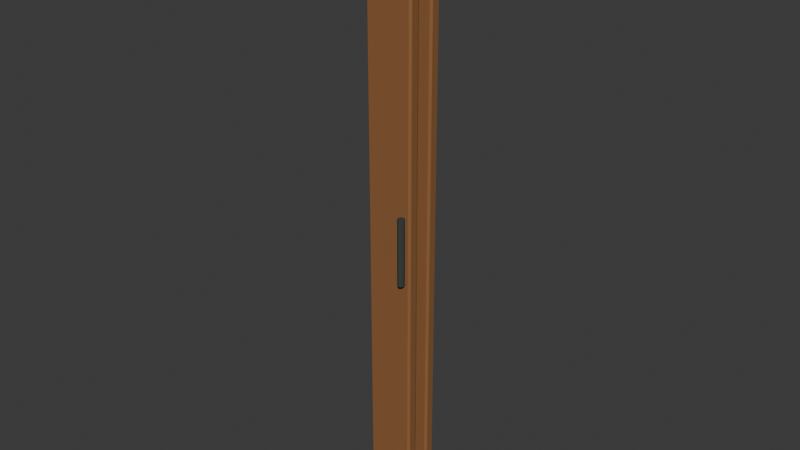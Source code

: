 # Source: hall_door_leaves.blend  (saved by Blender 5.2.45; exported with 4.5.12 LTS)
import bpy
from mathutils import Matrix  # noqa: F401  (used for matrix-valued properties, if any)

bpy.ops.wm.read_factory_settings(use_empty=True)
scene = bpy.context.scene
scene.name = 'Scene'

# ---- collections
col_collection = bpy.data.collections.new('Collection'); scene.collection.children.link(col_collection)

# ---- materials (node trees are filled in below, after node groups)
mat_honey_teak = bpy.data.materials.new('Honey teak')
mat_honey_teak.diffuse_color = (0.2831, 0.1248, 0.04667, 1.0)
mat_charcoal_iron = bpy.data.materials.new('Charcoal iron')
mat_charcoal_iron.diffuse_color = (0.04374, 0.05781, 0.05127, 1.0)

# ---- material node trees
mat_honey_teak.use_nodes = True; mat_honey_teak.node_tree.nodes.clear()
_N = mat_honey_teak.node_tree.nodes; _L = mat_honey_teak.node_tree.links
n0 = _N.new('ShaderNodeBsdfPrincipled'); n0.name = 'Principled BSDF'; n0.location = (-200, 100)
n0.inputs[0].default_value = (0.2831, 0.1248, 0.04667, 1.0)
n0.inputs[2].default_value = 0.75
n0.inputs[10].default_value = 0.005
n0.inputs[13].default_value = 0.25
n1 = _N.new('ShaderNodeOutputMaterial'); n1.name = 'Material Output'; n1.location = (200, 100)
_L.new(n0.outputs[0], n1.inputs[0])
n1.is_active_output = True
mat_charcoal_iron.use_nodes = True; mat_charcoal_iron.node_tree.nodes.clear()
_N = mat_charcoal_iron.node_tree.nodes; _L = mat_charcoal_iron.node_tree.links
n0 = _N.new('ShaderNodeBsdfPrincipled'); n0.name = 'Principled BSDF'; n0.location = (-200, 100)
n0.inputs[0].default_value = (0.04374, 0.05781, 0.05127, 1.0)
n0.inputs[2].default_value = 0.75
n0.inputs[10].default_value = 0.005
n0.inputs[13].default_value = 0.25
n1 = _N.new('ShaderNodeOutputMaterial'); n1.name = 'Material Output'; n1.location = (200, 100)
_L.new(n0.outputs[0], n1.inputs[0])
n1.is_active_output = True

# ---- world
world_world = bpy.data.worlds.new('World'); scene.world = world_world
world_world.use_nodes = True; world_world.node_tree.nodes.clear()
_N = world_world.node_tree.nodes; _L = world_world.node_tree.links
n0 = _N.new('ShaderNodeOutputWorld'); n0.name = 'World Output'; n0.location = (200, 100)
n1 = _N.new('ShaderNodeBackground'); n1.name = 'Background'; n1.location = (-200, 100)
n1.inputs[0].default_value = (0.05088, 0.05088, 0.05088, 1.0)
_L.new(n1.outputs[0], n0.inputs[0])
n0.is_active_output = True
world_world.color = (0.05088, 0.05088, 0.05088)
world_world.sun_shadow_jitter_overblur = 0.0

# ---- meshes
me_cube_077 = bpy.data.meshes.new('Cube.077')
me_cube_077.from_pydata([(-0.115, -0.02, -1.6), (-0.115, -0.03, -1.59), (-0.125, -0.02, -1.59), (-0.115, -0.03, 1.59), (-0.115, -0.02, 1.6), (-0.125, -0.02, 1.59), (-0.115, 0.02, -1.6), (-0.125, 0.02, -1.59), (-0.115, 0.03, -1.59), (-0.115, 0.02, 1.6), (-0.115, 0.03, 1.59), (-0.125, 0.02, 1.59), (0.115, -0.02, -1.6), (0.125, -0.02, -1.59), (0.115, -0.03, -1.59), (0.115, -0.02, 1.6), (0.115, -0.03, 1.59), (0.125, -0.02, 1.59), (0.115, 0.02, -1.6), (0.115, 0.03, -1.59), (0.125, 0.02, -1.59), (0.115, 0.02, 1.6), (0.125, 0.02, 1.59), (0.115, 0.03, 1.59)], [], [(0, 1, 2), (3, 4, 5), (6, 7, 8), (9, 10, 11), (12, 13, 14), (15, 16, 17), (18, 19, 20), (21, 22, 23), (6, 0, 2, 7), (1, 3, 5, 2), (4, 9, 11, 5), (10, 8, 7, 11), (18, 6, 8, 19), (9, 21, 23, 10), (22, 20, 19, 23), (12, 18, 20, 13), (21, 15, 17, 22), (16, 14, 13, 17), (0, 12, 14, 1), (15, 4, 3, 16), (6, 18, 12, 0), (2, 5, 11, 7), (14, 16, 3, 1), (21, 9, 4, 15), (8, 10, 23, 19), (20, 22, 17, 13)])
_uv = me_cube_077.uv_layers.new(name='UVMap')
_uv.uv.foreach_set('vector', [0.135, 0.7083, 0.135, 0.75, 0.125, 0.7083, 0.6242, 0.99, 0.625, 0.99, 0.6242, 1.0, 0.135, 0.5417, 0.125, 0.5417, 0.135, 0.5, 0.625, 0.2428, 0.6242, 0.26, 0.6242, 0.2187, 0.365, 0.7083, 0.3756, 0.7083, 0.3704, 0.755, 0.63, 0.7342, 0.6242, 0.76, 0.6242, 0.7187, 0.365, 0.5417, 0.3704, 0.495, 0.3756, 0.5417, 0.63, 0.5287, 0.6242, 0.5417, 0.6242, 0.4925, 0.135, 0.5417, 0.135, 0.7083, 0.125, 0.7083, 0.125, 0.5417, 0.3758, 0.0, 0.6242, 0.0, 0.6242, 0.04167, 0.3758, 0.04167, 0.625, 0.04167, 0.625, 0.2428, 0.6242, 0.2187, 0.6242, 0.04167, 0.6242, 0.26, 0.3758, 0.26, 0.3758, 0.2083, 0.6242, 0.2187, 0.365, 0.5417, 0.135, 0.5417, 0.135, 0.5, 0.3704, 0.495, 0.625, 0.2428, 0.63, 0.5287, 0.6242, 0.4925, 0.6242, 0.26, 0.6242, 0.5417, 0.3756, 0.5417, 0.3704, 0.495, 0.6242, 0.4925, 0.365, 0.7083, 0.365, 0.5417, 0.3756, 0.5417, 0.3756, 0.7083, 0.63, 0.5287, 0.63, 0.7342, 0.6242, 0.7187, 0.6242, 0.5417, 0.6242, 0.76, 0.3704, 0.755, 0.3756, 0.7083, 0.6242, 0.7187, 0.135, 0.7083, 0.365, 0.7083, 0.3704, 0.755, 0.135, 0.75, 0.63, 0.7342, 0.625, 0.99, 0.6242, 0.99, 0.6242, 0.76, 0.135, 0.5417, 0.365, 0.5417, 0.365, 0.7083, 0.135, 0.7083, 0.3758, 0.04167, 0.6242, 0.04167, 0.6242, 0.2187, 0.3758, 0.2083, 0.3704, 0.755, 0.6242, 0.76, 0.6242, 0.99, 0.3758, 0.99, 0.63, 0.5287, 0.865, 0.5417, 0.865, 0.7083, 0.63, 0.7342, 0.3758, 0.26, 0.6242, 0.26, 0.6242, 0.4925, 0.3704, 0.495, 0.3756, 0.5417, 0.6242, 0.5417, 0.6242, 0.7187, 0.3756, 0.7083])
me_cube_077.materials.append(mat_honey_teak)
me_cube_077.update()
me_cube_077.normals_split_custom_set([tuple(v) for v in zip(*[iter([-0.5774, -0.5773, -0.5773, -0.5774, -0.5773, -0.5773, -0.5774, -0.5773, -0.5773, -0.5774, -0.5773, 0.5773, -0.5774, -0.5773, 0.5773, -0.5774, -0.5773, 0.5773, -0.5774, 0.5773, -0.5773, -0.5774, 0.5773, -0.5773, -0.5774, 0.5773, -0.5773, -0.5774, 0.5773, 0.5773, -0.5774, 0.5773, 0.5773, -0.5774, 0.5773, 0.5773, 0.5774, -0.5773, -0.5773, 0.5774, -0.5773, -0.5773, 0.5774, -0.5773, -0.5773, 0.5774, -0.5773, 0.5773, 0.5774, -0.5773, 0.5773, 0.5774, -0.5773, 0.5773, 0.5774, 0.5773, -0.5773, 0.5774, 0.5773, -0.5773, 0.5774, 0.5773, -0.5773, 0.5774, 0.5773, 0.5773, 0.5774, 0.5773, 0.5773, 0.5774, 0.5773, 0.5773, -0.7071, 0.0, -0.7071, -0.7071, 0.0, -0.7071, -0.7071, 0.0, -0.7071, -0.7071, 0.0, -0.7071, -0.7071, -0.7071, 0.0, -0.7071, -0.7071, 0.0, -0.7071, -0.7071, 0.0, -0.7071, -0.7071, 0.0, -0.7071, 0.0, 0.7071, -0.7071, 0.0, 0.7071, -0.7071, 0.0, 0.7071, -0.7071, 0.0, 0.7071, -0.7071, 0.7071, 0.0, -0.7071, 0.7071, 0.0, -0.7071, 0.7071, 0.0, -0.7071, 0.7071, 0.0, 0.0, 0.7071, -0.7071, 0.0, 0.7071, -0.7071, 0.0, 0.7071, -0.7071, 0.0, 0.7071, -0.7071, 0.0, 0.7071, 0.7071, 0.0, 0.7071, 0.7071, 0.0, 0.7071, 0.7071, 0.0, 0.7071, 0.7071, 0.7071, 0.7071, 0.0, 0.7071, 0.7071, 0.0, 0.7071, 0.7071, 0.0, 0.7071, 0.7071, 0.0, 0.7071, 0.0, -0.7071, 0.7071, 0.0, -0.7071, 0.7071, 0.0, -0.7071, 0.7071, 0.0, -0.7071, 0.7071, 0.0, 0.7071, 0.7071, 0.0, 0.7071, 0.7071, 0.0, 0.7071, 0.7071, 0.0, 0.7071, 0.7071, -0.7071, 0.0, 0.7071, -0.7071, 0.0, 0.7071, -0.7071, 0.0, 0.7071, -0.7071, 0.0, 0.0, -0.7071, -0.7071, 0.0, -0.7071, -0.7071, 0.0, -0.7071, -0.7071, 0.0, -0.7071, -0.7071, 0.0, -0.7071, 0.7071, 0.0, -0.7071, 0.7071, 0.0, -0.7071, 0.7071, 0.0, -0.7071, 0.7071, 0.0, 0.0, -1.0, 0.0, 0.0, -1.0, 0.0, 0.0, -1.0, 0.0, 0.0, -1.0, -1.0, 0.0, 0.0, -1.0, 0.0, 0.0, -1.0, 0.0, 0.0, -1.0, 0.0, 0.0, 0.0, -1.0, 0.0, 0.0, -1.0, 0.0, 0.0, -1.0, 0.0, 0.0, -1.0, 0.0, 0.0, 0.0, 1.0, 0.0, 0.0, 1.0, 0.0, 0.0, 1.0, 0.0, 0.0, 1.0, 0.0, 1.0, 0.0, 0.0, 1.0, 0.0, 0.0, 1.0, 0.0, 0.0, 1.0, 0.0, 1.0, 0.0, 0.0, 1.0, 0.0, 0.0, 1.0, 0.0, 0.0, 1.0, 0.0, 0.0])] * 3)])
me_cube_078 = bpy.data.meshes.new('Cube.078')
me_cube_078.from_pydata([(-0.115, -0.02, -1.6), (-0.115, -0.03, -1.59), (-0.125, -0.02, -1.59), (-0.115, -0.03, 1.59), (-0.115, -0.02, 1.6), (-0.125, -0.02, 1.59), (-0.115, 0.02, -1.6), (-0.125, 0.02, -1.59), (-0.115, 0.03, -1.59), (-0.115, 0.02, 1.6), (-0.115, 0.03, 1.59), (-0.125, 0.02, 1.59), (0.115, -0.02, -1.6), (0.125, -0.02, -1.59), (0.115, -0.03, -1.59), (0.115, -0.02, 1.6), (0.115, -0.03, 1.59), (0.125, -0.02, 1.59), (0.115, 0.02, -1.6), (0.115, 0.03, -1.59), (0.125, 0.02, -1.59), (0.115, 0.02, 1.6), (0.125, 0.02, 1.59), (0.115, 0.03, 1.59)], [], [(0, 1, 2), (3, 4, 5), (6, 7, 8), (9, 10, 11), (12, 13, 14), (15, 16, 17), (18, 19, 20), (21, 22, 23), (6, 0, 2, 7), (1, 3, 5, 2), (4, 9, 11, 5), (10, 8, 7, 11), (18, 6, 8, 19), (9, 21, 23, 10), (22, 20, 19, 23), (12, 18, 20, 13), (21, 15, 17, 22), (16, 14, 13, 17), (0, 12, 14, 1), (15, 4, 3, 16), (6, 18, 12, 0), (2, 5, 11, 7), (14, 16, 3, 1), (21, 9, 4, 15), (8, 10, 23, 19), (20, 22, 17, 13)])
_uv = me_cube_078.uv_layers.new(name='UVMap')
_uv.uv.foreach_set('vector', [0.135, 0.7083, 0.135, 0.75, 0.125, 0.7083, 0.6242, 0.99, 0.625, 0.99, 0.6242, 1.0, 0.135, 0.5417, 0.125, 0.5417, 0.135, 0.5, 0.625, 0.2428, 0.6242, 0.26, 0.6242, 0.2188, 0.365, 0.7083, 0.3756, 0.7083, 0.3704, 0.755, 0.63, 0.7342, 0.6242, 0.76, 0.6242, 0.7187, 0.365, 0.5417, 0.3704, 0.495, 0.3756, 0.5417, 0.63, 0.5288, 0.6242, 0.5417, 0.6242, 0.4925, 0.135, 0.5417, 0.135, 0.7083, 0.125, 0.7083, 0.125, 0.5417, 0.3758, 0.0, 0.6242, 0.0, 0.6242, 0.04167, 0.3758, 0.04167, 0.625, 0.04167, 0.625, 0.2428, 0.6242, 0.2188, 0.6242, 0.04167, 0.6242, 0.26, 0.3758, 0.26, 0.3758, 0.2083, 0.6242, 0.2188, 0.365, 0.5417, 0.135, 0.5417, 0.135, 0.5, 0.3704, 0.495, 0.625, 0.2428, 0.63, 0.5288, 0.6242, 0.4925, 0.6242, 0.26, 0.6242, 0.5417, 0.3756, 0.5417, 0.3704, 0.495, 0.6242, 0.4925, 0.365, 0.7083, 0.365, 0.5417, 0.3756, 0.5417, 0.3756, 0.7083, 0.63, 0.5288, 0.63, 0.7342, 0.6242, 0.7187, 0.6242, 0.5417, 0.6242, 0.76, 0.3704, 0.755, 0.3756, 0.7083, 0.6242, 0.7187, 0.135, 0.7083, 0.365, 0.7083, 0.3704, 0.755, 0.135, 0.75, 0.63, 0.7342, 0.625, 0.99, 0.6242, 0.99, 0.6242, 0.76, 0.135, 0.5417, 0.365, 0.5417, 0.365, 0.7083, 0.135, 0.7083, 0.3758, 0.04167, 0.6242, 0.04167, 0.6242, 0.2188, 0.3758, 0.2083, 0.3704, 0.755, 0.6242, 0.76, 0.6242, 0.99, 0.3758, 0.99, 0.63, 0.5288, 0.865, 0.5417, 0.865, 0.7083, 0.63, 0.7342, 0.3758, 0.26, 0.6242, 0.26, 0.6242, 0.4925, 0.3704, 0.495, 0.3756, 0.5417, 0.6242, 0.5417, 0.6242, 0.7187, 0.3756, 0.7083])
me_cube_078.materials.append(mat_honey_teak)
me_cube_078.update()
me_cube_078.normals_split_custom_set([tuple(v) for v in zip(*[iter([-0.5774, -0.5773, -0.5773, -0.5774, -0.5773, -0.5773, -0.5774, -0.5773, -0.5773, -0.5774, -0.5773, 0.5773, -0.5774, -0.5773, 0.5773, -0.5774, -0.5773, 0.5773, -0.5774, 0.5773, -0.5773, -0.5774, 0.5773, -0.5773, -0.5774, 0.5773, -0.5773, -0.5774, 0.5773, 0.5773, -0.5774, 0.5773, 0.5773, -0.5774, 0.5773, 0.5773, 0.5774, -0.5773, -0.5773, 0.5774, -0.5773, -0.5773, 0.5774, -0.5773, -0.5773, 0.5774, -0.5773, 0.5773, 0.5774, -0.5773, 0.5773, 0.5774, -0.5773, 0.5773, 0.5774, 0.5773, -0.5773, 0.5774, 0.5773, -0.5773, 0.5774, 0.5773, -0.5773, 0.5774, 0.5773, 0.5773, 0.5774, 0.5773, 0.5773, 0.5774, 0.5773, 0.5773, -0.7071, 0.0, -0.7071, -0.7071, 0.0, -0.7071, -0.7071, 0.0, -0.7071, -0.7071, 0.0, -0.7071, -0.7071, -0.7071, 0.0, -0.7071, -0.7071, 0.0, -0.7071, -0.7071, 0.0, -0.7071, -0.7071, 0.0, -0.7071, 0.0, 0.7071, -0.7071, 0.0, 0.7071, -0.7071, 0.0, 0.7071, -0.7071, 0.0, 0.7071, -0.7071, 0.7071, 0.0, -0.7071, 0.7071, 0.0, -0.7071, 0.7071, 0.0, -0.7071, 0.7071, 0.0, 0.0, 0.7071, -0.7071, 0.0, 0.7071, -0.7071, 0.0, 0.7071, -0.7071, 0.0, 0.7071, -0.7071, 0.0, 0.7071, 0.7071, 0.0, 0.7071, 0.7071, 0.0, 0.7071, 0.7071, 0.0, 0.7071, 0.7071, 0.7071, 0.7071, 0.0, 0.7071, 0.7071, 0.0, 0.7071, 0.7071, 0.0, 0.7071, 0.7071, 0.0, 0.7071, 0.0, -0.7071, 0.7071, 0.0, -0.7071, 0.7071, 0.0, -0.7071, 0.7071, 0.0, -0.7071, 0.7071, 0.0, 0.7071, 0.7071, 0.0, 0.7071, 0.7071, 0.0, 0.7071, 0.7071, 0.0, 0.7071, 0.7071, -0.7071, 0.0, 0.7071, -0.7071, 0.0, 0.7071, -0.7071, 0.0, 0.7071, -0.7071, 0.0, 0.0, -0.7071, -0.7071, 0.0, -0.7071, -0.7071, 0.0, -0.7071, -0.7071, 0.0, -0.7071, -0.7071, 0.0, -0.7071, 0.7071, 0.0, -0.7071, 0.7071, 0.0, -0.7071, 0.7071, 0.0, -0.7071, 0.7071, 0.0, 0.0, -1.0, 0.0, 0.0, -1.0, 0.0, 0.0, -1.0, 0.0, 0.0, -1.0, -1.0, 0.0, 0.0, -1.0, 0.0, 0.0, -1.0, 0.0, 0.0, -1.0, 0.0, 0.0, 0.0, -1.0, 0.0, 0.0, -1.0, 0.0, 0.0, -1.0, 0.0, 0.0, -1.0, 0.0, 0.0, 0.0, 1.0, 0.0, 0.0, 1.0, 0.0, 0.0, 1.0, 0.0, 0.0, 1.0, 0.0, 1.0, 0.0, 0.0, 1.0, 0.0, 0.0, 1.0, 0.0, 0.0, 1.0, 0.0, 1.0, 0.0, 0.0, 1.0, 0.0, 0.0, 1.0, 0.0, 0.0, 1.0, 0.0, 0.0])] * 3)])
me_cone_028 = bpy.data.meshes.new('Cone.028')
me_cone_028.from_pydata([(0.0, 0.018, -0.175), (0.0, 0.018, 0.175), (0.01273, 0.01273, -0.175), (0.01273, 0.01273, 0.175), (0.018, 0.0, -0.175), (0.018, 0.0, 0.175), (0.01273, -0.01273, -0.175), (0.01273, -0.01273, 0.175), (0.0, -0.018, -0.175), (0.0, -0.018, 0.175), (-0.01273, -0.01273, -0.175), (-0.01273, -0.01273, 0.175), (-0.018, 0.0, -0.175), (-0.018, 0.0, 0.175), (-0.01273, 0.01273, -0.175), (-0.01273, 0.01273, 0.175)], [], [(0, 1, 3, 2), (2, 3, 5, 4), (4, 5, 7, 6), (6, 7, 9, 8), (8, 9, 11, 10), (10, 11, 13, 12), (3, 1, 15, 13, 11, 9, 7, 5), (12, 13, 15, 14), (14, 15, 1, 0), (0, 2, 4, 6, 8, 10, 12, 14)])
_uv = me_cone_028.uv_layers.new(name='UVMap')
_uv.uv.foreach_set('vector', [1.0, 0.5, 1.0, 1.0, 0.875, 1.0, 0.875, 0.5, 0.875, 0.5, 0.875, 1.0, 0.75, 1.0, 0.75, 0.5, 0.75, 0.5, 0.75, 1.0, 0.625, 1.0, 0.625, 0.5, 0.625, 0.5, 0.625, 1.0, 0.5, 1.0, 0.5, 0.5, 0.5, 0.5, 0.5, 1.0, 0.375, 1.0, 0.375, 0.5, 0.375, 0.5, 0.375, 1.0, 0.25, 1.0, 0.25, 0.5, 0.4197, 0.4197, 0.25, 0.49, 0.08029, 0.4197, 0.01, 0.25, 0.08029, 0.08029, 0.25, 0.01, 0.4197, 0.08029, 0.49, 0.25, 0.25, 0.5, 0.25, 1.0, 0.125, 1.0, 0.125, 0.5, 0.125, 0.5, 0.125, 1.0, 0.0, 1.0, 0.0, 0.5, 0.75, 0.49, 0.9197, 0.4197, 0.99, 0.25, 0.9197, 0.08029, 0.75, 0.01, 0.5803, 0.08029, 0.51, 0.25, 0.5803, 0.4197])
me_cone_028.materials.append(mat_charcoal_iron)
me_cone_028.update()

# ---- objects
ob_folded_teak_leaf = bpy.data.objects.new('Folded teak leaf', me_cube_077)
ob_folded_teak_leaf_001 = bpy.data.objects.new('Folded teak leaf.001', me_cube_078)
ob_folded_handle = bpy.data.objects.new('Folded handle', me_cone_028)
ob_hall_door_leaves = bpy.data.objects.new('hall_door_leaves', None)

# ---- transforms, parenting, visibility, modifiers, constraints
ob_folded_teak_leaf.parent = ob_hall_door_leaves
ob_folded_teak_leaf.location = (0.0, -0.07, 1.6)
ob_folded_teak_leaf_001.parent = ob_hall_door_leaves
ob_folded_teak_leaf_001.location = (0.0, 0.07, 1.6)
ob_folded_handle.parent = ob_hall_door_leaves
ob_folded_handle.location = (0.09, -0.12, 1.525)
ob_folded_handle.rotation_euler = (0.0, -0.0, -3.142)
ob_hall_door_leaves.location = (0.0, 0.0, 0.0)

# ---- collection membership
col_collection.objects.link(ob_folded_teak_leaf)
col_collection.objects.link(ob_folded_teak_leaf_001)
col_collection.objects.link(ob_folded_handle)
col_collection.objects.link(ob_hall_door_leaves)

# ---- scene / render settings (as saved in the file)
scene.frame_start = 1; scene.frame_end = 250; scene.frame_set(1)
scene.render.engine = 'BLENDER_EEVEE_NEXT'
scene.render.bake_bias = 0.0
scene.render.bake_samples = 0
scene.render.compositor_device = 'GPU'
scene.eevee.use_volume_custom_range = False
scene.eevee.fast_gi_thickness_near = 0.1
scene.eevee.fast_gi_thickness_far = 0.0
scene.eevee.ray_tracing_options.screen_trace_thickness = 0.1
bpy.context.view_layer.update()

# ---- added for rendering (the .blend has no active camera and no usable light): camera, sun
cam_auto = bpy.data.cameras.new('AutoCamera')
cam_auto.lens = 50.0
cam_auto.sensor_width = 36.0
cam_auto.clip_end = 1000.0
ob_auto_camera = bpy.data.objects.new('AutoCamera', cam_auto)
scene.collection.objects.link(ob_auto_camera)
ob_auto_camera.location = (2.97789, -3.59247, 3.98231)
ob_auto_camera.rotation_euler = (1.09748, -7.21219e-08, 0.694738)
scene.camera = ob_auto_camera
light_auto_sun = bpy.data.lights.new('AutoSun', 'SUN')
light_auto_sun.energy = 3.0
light_auto_sun.angle = 0.0523599
ob_auto_sun = bpy.data.objects.new('AutoSun', light_auto_sun)
scene.collection.objects.link(ob_auto_sun)
ob_auto_sun.rotation_euler = (0.872665, 0.174533, 0.523599)
bpy.context.view_layer.update()
